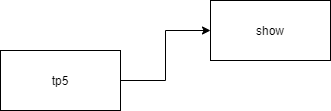

The diagram above was exported from draw.io. Its source (the exported page's mxGraphModel, read from the mxfile embedded in the PNG):
<mxGraphModel dx="788" dy="481" grid="1" gridSize="10" guides="1" tooltips="1" connect="1" arrows="1" fold="1" page="1" pageScale="1" pageWidth="827" pageHeight="1169" math="0" shadow="0">
  <root>
    <mxCell id="0" />
    <mxCell id="1" parent="0" />
    <mxCell id="9M3qvPqIw7OuQgJg7nRZ-3" value="" style="edgeStyle=orthogonalEdgeStyle;rounded=0;orthogonalLoop=1;jettySize=auto;html=1;" edge="1" parent="1" source="9M3qvPqIw7OuQgJg7nRZ-1" target="9M3qvPqIw7OuQgJg7nRZ-2">
      <mxGeometry relative="1" as="geometry" />
    </mxCell>
    <mxCell id="9M3qvPqIw7OuQgJg7nRZ-1" value="tp5" style="whiteSpace=wrap;html=1;" vertex="1" parent="1">
      <mxGeometry x="160" y="160" width="120" height="60" as="geometry" />
    </mxCell>
    <mxCell id="9M3qvPqIw7OuQgJg7nRZ-2" value="show" style="whiteSpace=wrap;html=1;" vertex="1" parent="1">
      <mxGeometry x="370" y="110" width="120" height="60" as="geometry" />
    </mxCell>
  </root>
</mxGraphModel>